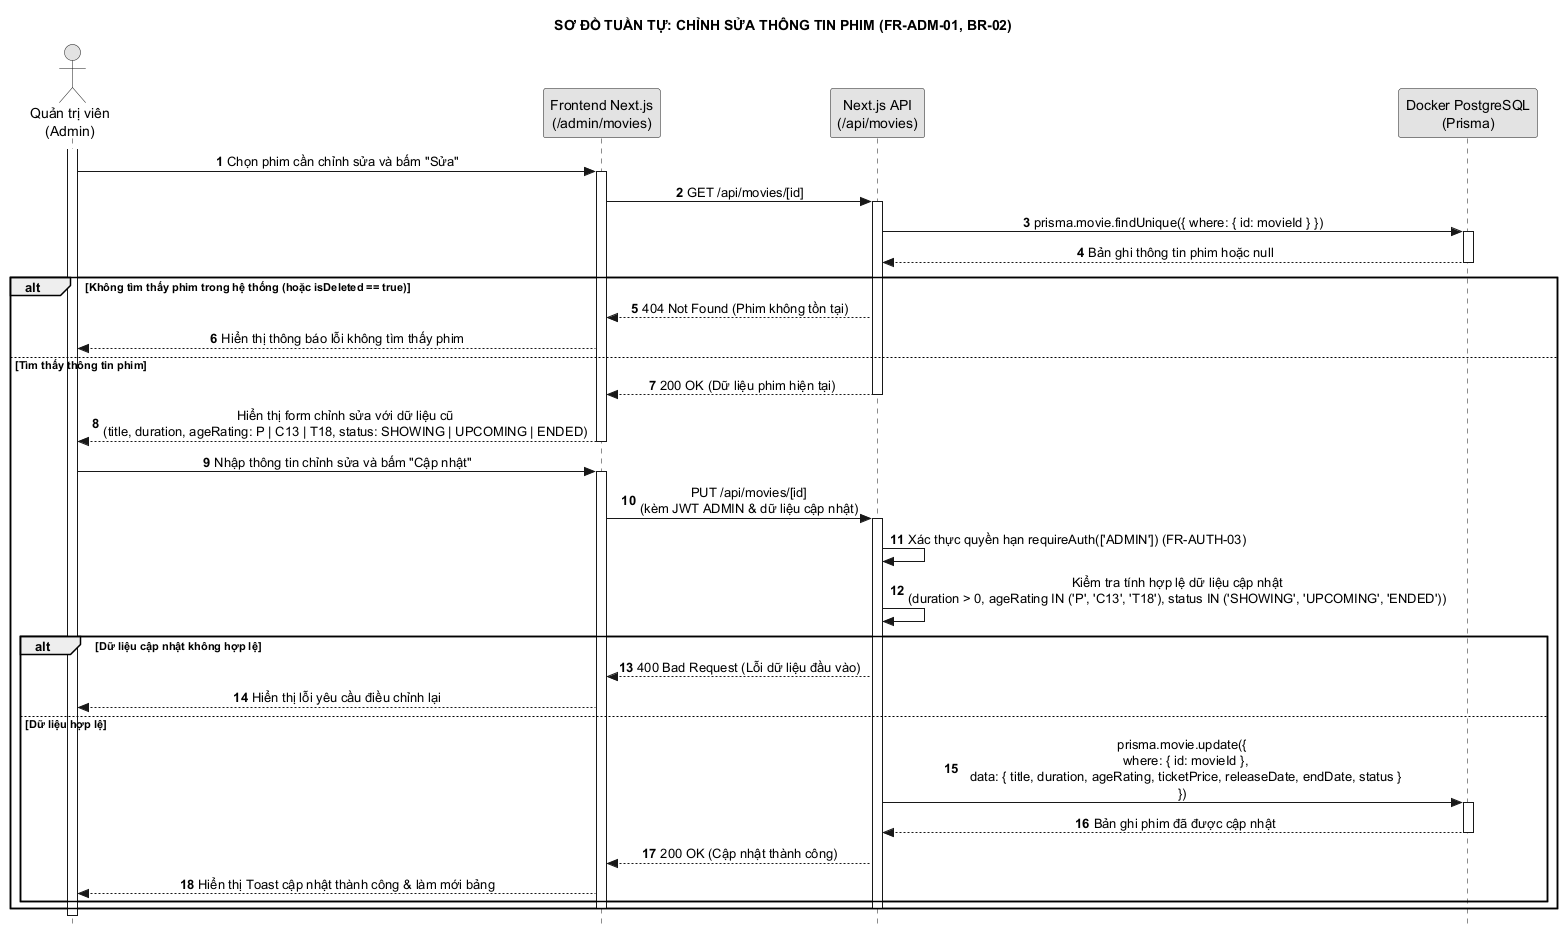

The diagram above was rendered by PlantUML. Its source (embedded in the PNG):
@startuml 23_sua_phim
hide footbox
autonumber
skinparam style strictuml
skinparam monochrome true
skinparam defaultTextAlignment center
skinparam shadowing false
title SƠ ĐỒ TUẦN TỰ: CHỈNH SỬA THÔNG TIN PHIM (FR-ADM-01, BR-02)

actor "Quản trị viên\n(Admin)" as A
participant "Frontend Next.js\n(/admin/movies)" as UI
participant "Next.js API\n(/api/movies)" as C
participant "Docker PostgreSQL\n(Prisma)" as DB

activate A
A -> UI: Chọn phim cần chỉnh sửa và bấm "Sửa"
activate UI
UI -> C: GET /api/movies/[id]
activate C
C -> DB: prisma.movie.findUnique({ where: { id: movieId } })
activate DB
DB --> C: Bản ghi thông tin phim hoặc null
deactivate DB

alt Không tìm thấy phim trong hệ thống (hoặc isDeleted == true)
    C --> UI: 404 Not Found (Phim không tồn tại)
    UI --> A: Hiển thị thông báo lỗi không tìm thấy phim
else Tìm thấy thông tin phim
    C --> UI: 200 OK (Dữ liệu phim hiện tại)
    deactivate C
    UI --> A: Hiển thị form chỉnh sửa với dữ liệu cũ\n(title, duration, ageRating: P | C13 | T18, status: SHOWING | UPCOMING | ENDED)
    deactivate UI
    
    A -> UI: Nhập thông tin chỉnh sửa và bấm "Cập nhật"
    activate UI
    UI -> C: PUT /api/movies/[id]\n(kèm JWT ADMIN & dữ liệu cập nhật)
    activate C
    C -> C: Xác thực quyền hạn requireAuth(['ADMIN']) (FR-AUTH-03)
    C -> C: Kiểm tra tính hợp lệ dữ liệu cập nhật\n(duration > 0, ageRating IN ('P', 'C13', 'T18'), status IN ('SHOWING', 'UPCOMING', 'ENDED'))
    
    alt Dữ liệu cập nhật không hợp lệ
        C --> UI: 400 Bad Request (Lỗi dữ liệu đầu vào)
        UI --> A: Hiển thị lỗi yêu cầu điều chỉnh lại
    else Dữ liệu hợp lệ
        C -> DB: prisma.movie.update({\n  where: { id: movieId },\n  data: { title, duration, ageRating, ticketPrice, releaseDate, endDate, status }\n})
        activate DB
        DB --> C: Bản ghi phim đã được cập nhật
        deactivate DB
        C --> UI: 200 OK (Cập nhật thành công)
        UI --> A: Hiển thị Toast cập nhật thành công & làm mới bảng
    end
    deactivate C
    deactivate UI
end
deactivate A
@enduml